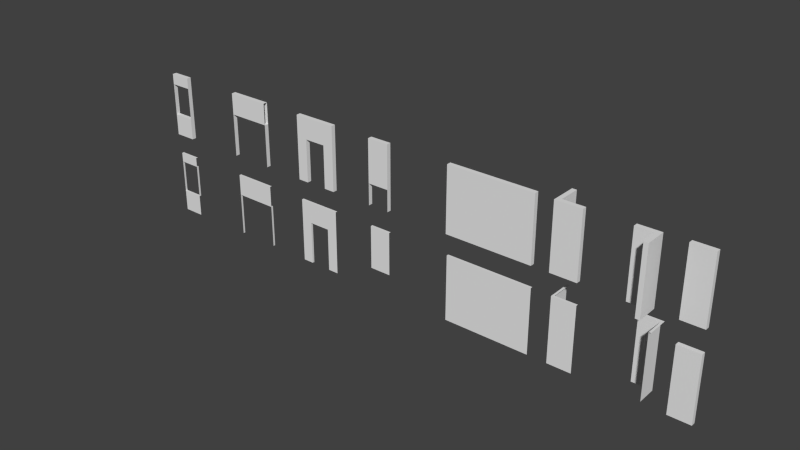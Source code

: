 # Source: wall_basic.blend  (saved by Blender 2.67.0; exported with 4.5.12 LTS)
import bpy
from mathutils import Matrix  # noqa: F401  (used for matrix-valued properties, if any)

bpy.ops.wm.read_factory_settings(use_empty=True)
scene = bpy.context.scene
scene.name = 'Scene'

# ---- collections
col_collection_1 = bpy.data.collections.new('Collection 1'); scene.collection.children.link(col_collection_1)

# ---- world
world_world = bpy.data.worlds.new('World'); scene.world = world_world
world_world.color = (0.05088, 0.05088, 0.05088)
world_world.use_sun_shadow = False
world_world.sun_shadow_jitter_overblur = 0.0
world_world.cycles.sampling_method = 'MANUAL'
world_world.cycles.sample_map_resolution = 256

# ---- meshes
me_plane_008 = bpy.data.meshes.new('Plane.008')
me_plane_008.from_pydata([(1.0, -4.778e-08, 0.1), (1.0, 3.0, 0.1), (-2.384e-07, -4.778e-08, 0.1), (-2.384e-07, 3.0, 0.1), (1.0, -1.757e-07, -0.1), (1.0, 3.0, -0.1), (0.0, -1.757e-07, -0.1), (0.0, 3.0, -0.1), (0.0, -4.778e-08, 0.1), (0.0, 3.0, 0.1)], [], [(2, 0, 1, 3), (1, 0, 4, 5), (5, 4, 6, 7), (7, 6, 8, 9), (5, 7, 9, 1), (0, 8, 6, 4)])
_uv = me_plane_008.uv_layers.new(name='UVMap')
_uv.uv.foreach_set('vector', [0.04339, 0.7654, 0.04339, 0.4465, 0.9999, 0.4465, 0.9999, 0.7654, 0.9999, 0.4465, 0.04339, 0.4465, 0.1109, 0.3718, 0.9021, 0.385, 0.9021, 0.385, 0.1109, 0.3718, 0.09793, 0.06168, 0.8891, 0.07478, 0.8891, 0.07478, 0.09793, 0.06168, 8.747e-05, 8.747e-05, 0.9566, 8.747e-05, 0.9021, 0.385, 0.8891, 0.07478, 0.9566, 8.747e-05, 0.9999, 0.4465, 0.04339, 0.4465, 8.747e-05, 8.747e-05, 0.09793, 0.06168, 0.1109, 0.3718])
me_plane_008.use_remesh_preserve_volume = False
me_plane_008.use_remesh_preserve_attributes = False
me_plane_008.use_mirror_vertex_groups = False
me_plane_008.update()
me_plane_006 = bpy.data.meshes.new('Plane.006')
me_plane_006.from_pydata([(1.0, -4.778e-08, 0.1), (1.0, 3.0, 0.1), (-2.384e-07, -4.778e-08, 0.1), (-2.384e-07, 3.0, 0.1), (1.0, -1.757e-07, -0.1), (1.0, 3.0, -0.1), (0.0, -1.757e-07, -0.1), (0.0, 3.0, -0.1)], [], [(2, 0, 1, 3), (1, 0, 4, 5), (5, 4, 6, 7), (7, 3, 1, 5)])
_uv = me_plane_006.uv_layers.new(name='UVMap')
_uv.uv.foreach_set('vector', [-0.003658, 0.001641, 0.45, 0.001641, 0.45, 0.9984, -0.003657, 0.9984, 0.45, 0.9984, 0.45, 0.001641, 0.5407, 0.001641, 0.5407, 0.9984, 0.5407, 0.9984, 0.5407, 0.001641, 0.9943, 0.001641, 0.9943, 0.9984, 0.001262, 0.8238, 0.08354, 0.8241, 0.08228, 1.235, -1.49e-07, 1.235])
me_plane_006.use_remesh_preserve_volume = False
me_plane_006.use_remesh_preserve_attributes = False
me_plane_006.use_mirror_vertex_groups = False
me_plane_006.update()
me_plane_004 = bpy.data.meshes.new('Plane.004')
me_plane_004.from_pydata([(1.0, -4.778e-08, 0.1), (1.0, 3.0, 0.1), (0.0, -4.778e-08, 0.1), (0.0, 3.0, 0.1), (1.0, 1.0, 0.1), (0.0, 1.0, 0.1), (1.0, 2.55, 0.1), (0.0, 2.55, 0.1), (1.0, 3.0, -2.019e-06), (0.0, 3.0, -2.019e-06), (1.0, 1.0, -6.855e-07), (0.0, 1.0, -6.855e-07), (1.0, 2.55, -1.729e-06), (0.0, 2.55, -1.729e-06)], [], [(4, 5, 2, 0), (1, 3, 7, 6), (3, 1, 8, 9), (5, 4, 10, 11), (6, 7, 13, 12), (13, 7, 5, 11), (6, 12, 10, 4)])
_uv = me_plane_004.uv_layers.new(name='UVMap')
_uv.uv.foreach_set('vector', [0.9967, 0.6776, 0.005409, 0.681, 0.003328, 0.00247, 0.9946, -0.0009993, 0.9959, 0.939, 0.004629, 0.9355, 0.00541, 0.681, 0.9967, 0.6845, 0.005236, 0.9425, 0.9965, 0.939, 0.9967, 0.9955, 0.005409, 0.999, 3.162e-05, 0.9001, 1.0, 0.9001, 1.0, 0.9251, 3.162e-05, 0.9251, 1.0, 0.9, 3.165e-05, 0.9, 3.162e-05, 0.875, 1.0, 0.875, -0.129, 0.98, -0.1288, 0.9595, 1.148, 0.9604, 1.147, 0.981, -0.1288, 0.9595, -0.129, 0.9389, 1.147, 0.9379, 1.148, 0.9585])
me_plane_004.use_remesh_preserve_volume = False
me_plane_004.use_remesh_preserve_attributes = False
me_plane_004.use_mirror_vertex_groups = False
me_plane_004.update()
me_plane_003 = bpy.data.meshes.new('Plane.003')
me_plane_003.from_pydata([(2.0, 3.0, 0.1), (2.0, -4.778e-08, 0.1), (1.5, -4.778e-08, 0.1), (1.5, 3.0, 0.1), (0.5, 3.0, 0.1), (0.5, 6.398e-08, 0.1), (-9.537e-07, 6.398e-08, 0.1), (-9.537e-07, 3.0, 0.1), (1.5, 2.0, 0.1), (2.0, 2.0, 0.1), (0.5, 2.0, 0.1), (-9.537e-07, 2.0, 0.1), (2.0, 0.0, 0.1), (1.5, 0.0, 0.1), (-9.537e-07, 0.0, 0.1), (0.5, 0.0, 0.1), (1.5, 2.0, -1.378e-06), (0.5, 2.0, -1.378e-06), (1.5, -6.398e-08, -9.686e-08), (0.5, -6.398e-08, -9.686e-08), (2.0, 3.0, -2.019e-06), (1.5, 3.0, -1.781e-06), (0.5, 3.0, -2.019e-06), (-9.537e-07, 3.0, -2.019e-06)], [(2, 1), (5, 6)], [(4, 7, 11, 10), (3, 8, 9, 0), (9, 8, 13, 12), (10, 11, 14, 15), (10, 8, 3, 4), (13, 8, 16, 18), (8, 10, 17, 16), (10, 15, 19, 17), (7, 4, 22, 23), (4, 3, 21, 22), (3, 0, 20, 21)])
_uv = me_plane_003.uv_layers.new(name='UVMap')
_uv.uv.foreach_set('vector', [0.2531, 1.0, 0.006159, 1.0, 0.006158, 0.6645, 0.2531, 0.6645, 0.7469, 1.0, 0.7469, 0.6645, 0.9938, 0.6645, 0.9938, 1.0, 0.9938, 0.6645, 0.7469, 0.6645, 0.7469, 0.0005206, 0.9938, 0.0005209, 0.2531, 0.6645, 0.006158, 0.6645, 0.006157, 0.0005191, 0.2531, 0.0005188, 0.2531, 0.6645, 0.7469, 0.6645, 0.7469, 1.0, 0.2531, 1.0, 0.05934, -0.002318, 0.05934, 0.635, 0.00934, 0.635, 0.009339, -0.002318, 0.07998, 0.9372, 0.7896, 0.9372, 0.7896, 0.9727, 0.07998, 0.9727, 0.014, 0.6886, 0.014, 0.002339, 0.06399, 0.002339, 0.06399, 0.6886, 0.8291, 0.8229, 0.8285, 0.6172, 0.8696, 0.6171, 0.8703, 0.8228, 0.8285, 0.6172, 0.8272, 0.2058, 0.8684, 0.2057, 0.8696, 0.6171, 0.8272, 0.2058, 0.8266, 0.0001265, 0.8677, 1.192e-07, 0.8684, 0.2057])
me_plane_003.use_remesh_preserve_volume = False
me_plane_003.use_remesh_preserve_attributes = False
me_plane_003.use_mirror_vertex_groups = False
me_plane_003.update()
me_plane_002 = bpy.data.meshes.new('Plane.002')
me_plane_002.from_pydata([(2.0, 3.0, 0.1), (-8.345e-07, 3.0, 0.1), (2.0, 2.0, 0.1), (-8.345e-07, 2.0, 0.1), (2.0, -1.832e-07, -9.686e-08), (-8.345e-07, -1.192e-07, 0.1), (-8.345e-07, -1.832e-07, -9.686e-08), (-8.345e-07, 2.0, -1.378e-06), (2.0, -1.192e-07, 0.1), (2.0, 2.0, -1.378e-06), (2.0, 3.0, -1.781e-06), (-8.345e-07, 3.0, -2.019e-06)], [], [(3, 2, 0, 1), (2, 3, 7, 9), (3, 5, 6, 7), (8, 2, 9, 4), (1, 0, 10, 11)])
_uv = me_plane_002.uv_layers.new(name='UVMap')
_uv.uv.foreach_set('vector', [-0.2, 0.5011, 1.198, 0.4968, 1.2, 1.196, -0.1979, 1.2, 1.198, 0.4183, -0.1998, 0.4226, -0.2, 0.3527, 1.198, 0.3484, -0.1998, 0.2742, 1.198, 0.2785, 1.198, 0.3484, -0.2, 0.3441, 1.198, 0.2699, -0.1998, 0.2742, -0.2, 0.2043, 1.198, 0.2, 1.198, 0.4925, -0.1998, 0.4968, -0.2, 0.4269, 1.198, 0.4226])
me_plane_002.use_remesh_preserve_volume = False
me_plane_002.use_remesh_preserve_attributes = False
me_plane_002.use_mirror_vertex_groups = False
me_plane_002.update()
me_plane_001 = bpy.data.meshes.new('Plane.001')
me_plane_001.from_pydata([(1.0, 3.0, 0.1), (1.0, 6.398e-08, 0.1), (1.0, 1.0, 0.1), (0.0, 1.0, 0.1), (0.0, 6.398e-08, 0.1), (0.0, 3.0, 0.1), (1.0, 3.0, -1.922e-06), (0.0, 3.0, -1.922e-06)], [(1, 2), (3, 4)], [(3, 2, 0, 5), (5, 0, 6, 7)])
_uv = me_plane_001.uv_layers.new(name='UVMap')
_uv.uv.foreach_set('vector', [0.09845, -1.192e-07, 1.0, 0.002766, 0.9945, 1.806, 0.09292, 1.803, 0.09292, 0.9043, 0.09015, 1.806, -1.788e-07, 1.806, 0.002766, 0.904])
me_plane_001.use_remesh_preserve_volume = False
me_plane_001.use_remesh_preserve_attributes = False
me_plane_001.use_mirror_vertex_groups = False
me_plane_001.update()
me_plane_007 = bpy.data.meshes.new('Plane.007')
me_plane_007.from_pydata([(-0.1, 6.398e-07, 1.0), (-0.1, 3.0, 1.0), (-0.1, 6.398e-08, 0.1), (-0.1, 3.0, 0.1), (-1.0, 6.398e-08, 0.1), (-1.0, 3.0, 0.1), (9.686e-08, 3.0, 1.0), (9.686e-08, 3.0, -1.96e-06), (-1.0, 3.0, -1.96e-06)], [], [(3, 5, 4, 2), (1, 3, 2, 0), (5, 3, 7, 8), (3, 1, 6, 7)])
_uv = me_plane_007.uv_layers.new(name='UVMap')
_uv.uv.foreach_set('vector', [0.4963, 0.9909, -0.003891, 0.9909, -0.003891, 0.002004, 0.4963, 0.002004, 0.9946, 0.9909, 0.4944, 0.9909, 0.4944, -0.0003247, 0.9946, -0.0003247, 0.3366, 0.8863, 0.4813, 0.964, 0.4801, 0.9807, 0.3193, 0.8943, 0.4813, 0.964, 0.6367, 0.8917, 0.6528, 0.9003, 0.4801, 0.9807])
me_plane_007.use_remesh_preserve_volume = False
me_plane_007.use_remesh_preserve_attributes = False
me_plane_007.use_mirror_vertex_groups = False
me_plane_007.update()
me_plane_005 = bpy.data.meshes.new('Plane.005')
me_plane_005.from_pydata([(1.0, 6.398e-08, 0.1), (1.0, 3.0, 0.1), (-0.1, 6.398e-08, 0.1), (-0.1, 3.0, 0.1), (-0.1, -6.398e-07, -1.0), (-0.1, 3.0, -1.0), (1.0, 3.0, -1.922e-06), (9.686e-08, 3.0, -1.922e-06), (9.686e-08, 3.0, -1.0)], [], [(3, 5, 4, 2), (1, 3, 2, 0), (5, 3, 7, 8), (3, 1, 6, 7)])
_uv = me_plane_005.uv_layers.new(name='UVMap')
_uv.uv.foreach_set('vector', [0.5017, 0.9936, 3.254e-05, 0.9936, 3.314e-05, 4.78e-05, 0.5017, 4.792e-05, 0.9953, 0.9889, 0.5216, 0.9889, 0.5216, -0.00228, 0.9953, -0.00228, 0.7019, 0.9197, 0.4373, 0.9814, 0.4501, 0.9638, 0.6907, 0.9077, 0.4373, 0.9814, 0.3138, 0.8491, 0.3379, 0.8435, 0.4501, 0.9638])
me_plane_005.use_remesh_preserve_volume = False
me_plane_005.use_remesh_preserve_attributes = False
me_plane_005.use_mirror_vertex_groups = False
me_plane_005.update()
me_plane = bpy.data.meshes.new('Plane')
me_plane.from_pydata([(4.0, -4.778e-08, 0.1), (4.0, 3.0, 0.1), (-2.384e-07, -4.778e-08, 0.1), (-2.384e-07, 3.0, 0.1), (4.0, 3.0, -2.019e-06), (-2.384e-07, 3.0, -2.019e-06)], [], [(2, 0, 1, 3), (3, 1, 4, 5)])
_uv = me_plane.uv_layers.new(name='UVMap')
_uv.uv.foreach_set('vector', [8.659e-05, 8.665e-05, 2.0, 8.659e-05, 2.0, 1.0, 8.671e-05, 1.0, 8.805e-05, 0.75, 2.0, 0.75, 2.0, 0.775, 8.808e-05, 0.775])
me_plane.use_remesh_preserve_volume = False
me_plane.use_remesh_preserve_attributes = False
me_plane.use_mirror_vertex_groups = False
me_plane.update()
me_cube_003 = bpy.data.meshes.new('Cube.003')
me_cube_003.from_pydata([(0.0, -1.51e-08, 0.2), (0.0, 1.688e-15, -2.235e-08), (1.0, -1.51e-08, 0.2), (0.0, 3.0, 2.041e-07), (1.0, 3.0, 2.041e-07), (1.0, 3.0, 0.2), (1.0, 1.688e-15, -2.235e-08), (0.0, 3.0, 0.2), (0.0, 1.0, 5.315e-08), (1.0, 1.0, 5.315e-08), (1.0, 1.0, 0.2), (0.0, 1.0, 0.2)], [], [(11, 8, 1, 0), (9, 10, 2, 6), (10, 11, 8, 9), (5, 4, 3, 7), (7, 3, 8, 11), (3, 4, 9, 8), (4, 5, 10, 9), (5, 7, 11, 10)])
me_cube_003.use_remesh_preserve_volume = False
me_cube_003.use_remesh_preserve_attributes = False
me_cube_003.use_mirror_vertex_groups = False
me_cube_003.update()
me_cube = bpy.data.meshes.new('Cube')
me_cube.from_pydata([(0.0, -1.51e-08, 0.2), (0.0, 1.688e-15, -2.235e-08), (4.0, 1.688e-15, -2.235e-08), (4.0, -1.51e-08, 0.2), (0.0, 3.0, 0.2), (0.0, 3.0, 2.041e-07), (4.0, 3.0, 2.041e-07), (4.0, 3.0, 0.2)], [], [(4, 5, 1, 0), (5, 6, 2, 1), (6, 7, 3, 2), (7, 4, 0, 3), (0, 1, 2, 3), (7, 6, 5, 4)])
me_cube.use_remesh_preserve_volume = False
me_cube.use_remesh_preserve_attributes = False
me_cube.use_mirror_vertex_groups = False
me_cube.update()
me_cube_002 = bpy.data.meshes.new('Cube.002')
me_cube_002.from_pydata([(-0.2, -1.51e-08, 0.2), (0.0, 1.688e-15, -2.235e-08), (0.0, -7.55e-08, 1.0), (-0.2, -7.55e-08, 1.0), (-0.2, 3.0, 0.2), (0.0, 3.0, 2.041e-07), (0.0, 3.0, 1.0), (-0.2, 3.0, 1.0), (-1.0, -1.51e-08, 0.2), (-1.0, 0.0, 0.0), (-1.0, 3.0, 0.2), (-1.0, 3.0, 2.265e-07)], [], [(0, 4, 10, 8), (5, 6, 2, 1), (6, 7, 3, 2), (7, 4, 0, 3), (0, 1, 2, 3), (7, 6, 5, 4), (10, 11, 9, 8), (4, 5, 11, 10), (5, 1, 9, 11), (1, 0, 8, 9)])
me_cube_002.use_remesh_preserve_volume = False
me_cube_002.use_remesh_preserve_attributes = False
me_cube_002.use_mirror_vertex_groups = False
me_cube_002.update()
me_cube_001 = bpy.data.meshes.new('Cube.001')
me_cube_001.from_pydata([(-0.2, -1.51e-08, 0.2), (0.0, 1.688e-15, -2.235e-08), (1.0, 1.688e-15, -2.235e-08), (1.0, -1.51e-08, 0.2), (-0.2, 3.0, 0.2), (0.0, 3.0, 2.041e-07), (1.0, 3.0, 2.041e-07), (1.0, 3.0, 0.2), (-0.2, 7.55e-08, -1.0), (0.0, 7.55e-08, -1.0), (-0.2, 3.0, -1.0), (0.0, 3.0, -1.0)], [], [(0, 4, 10, 8), (5, 6, 2, 1), (6, 7, 3, 2), (7, 4, 0, 3), (0, 1, 2, 3), (7, 6, 5, 4), (10, 11, 9, 8), (4, 5, 11, 10), (5, 1, 9, 11), (1, 0, 8, 9)])
me_cube_001.use_remesh_preserve_volume = False
me_cube_001.use_remesh_preserve_attributes = False
me_cube_001.use_mirror_vertex_groups = False
me_cube_001.update()
me_cube_005 = bpy.data.meshes.new('Cube.005')
me_cube_005.from_pydata([(2.0, 3.0, 2.041e-07), (2.0, 1.688e-15, -2.235e-08), (2.0, 3.0, 0.2), (2.0, -1.51e-08, 0.2), (0.0, -1.51e-08, 0.2), (0.0, 3.0, 2.041e-07), (0.0, 3.0, 0.2), (0.0, 1.688e-15, -2.235e-08), (2.0, 2.0, 1.286e-07), (2.0, 2.0, 0.2), (0.0, 2.0, 0.2), (0.0, 2.0, 1.286e-07)], [], [(9, 8, 1, 3), (10, 4, 7, 11), (9, 10, 11, 8), (2, 0, 5, 6), (5, 0, 8, 11), (2, 6, 10, 9)])
me_cube_005.use_remesh_preserve_volume = False
me_cube_005.use_remesh_preserve_attributes = False
me_cube_005.use_mirror_vertex_groups = False
me_cube_005.update()
me_cube_004 = bpy.data.meshes.new('Cube.004')
me_cube_004.from_pydata([(0.0, -1.51e-08, 0.2), (0.0, 1.688e-15, -2.235e-08), (2.0, 1.688e-15, -2.235e-08), (2.0, -1.51e-08, 0.2), (0.0, 3.0, 0.2), (0.0, 3.0, 2.041e-07), (2.0, 3.0, 2.041e-07), (2.0, 3.0, 0.2), (1.5, 3.0, 2.041e-07), (1.5, 1.688e-15, -2.235e-08), (1.5, 3.0, 0.2), (1.5, -1.51e-08, 0.2), (0.5, -1.51e-08, 0.2), (0.5, 3.0, 2.041e-07), (0.5, 3.0, 0.2), (0.5, 1.688e-15, -2.235e-08), (0.0, 2.0, 1.286e-07), (0.0, 2.0, 0.2), (2.0, 2.0, 1.286e-07), (2.0, 2.0, 0.2), (1.5, 2.0, 1.286e-07), (1.5, 2.0, 0.2), (0.5, 2.0, 0.2), (0.5, 2.0, 1.286e-07)], [], [(17, 16, 1, 0), (20, 18, 2, 9), (18, 19, 3, 2), (22, 17, 0, 12), (11, 9, 2, 3), (14, 13, 5, 4), (21, 20, 9, 11), (19, 21, 11, 3), (22, 12, 15, 23), (7, 6, 8, 10), (21, 22, 23, 20), (7, 10, 21, 19), (8, 6, 18, 20), (0, 1, 15, 12), (10, 8, 13, 14), (5, 13, 23, 16), (4, 5, 16, 17), (16, 23, 15, 1), (13, 8, 20, 23), (14, 4, 17, 22), (6, 7, 19, 18), (10, 14, 22, 21)])
me_cube_004.use_remesh_preserve_volume = False
me_cube_004.use_remesh_preserve_attributes = False
me_cube_004.use_mirror_vertex_groups = False
me_cube_004.update()
me_cube_006 = bpy.data.meshes.new('Cube.006')
me_cube_006.from_pydata([(0.0, 1.0, 0.2), (1.0, 1.0, 0.2), (0.0, 3.0, 0.2), (1.0, 3.0, 2.041e-07), (1.0, 3.0, 0.2), (0.0, 3.0, 2.041e-07), (0.0, 1.0, 5.315e-08), (0.0, 2.5, 0.2), (1.0, 2.5, 0.2), (1.0, 2.5, 1.664e-07), (0.0, 2.5, 1.664e-07), (1.0, 1.688e-15, -2.235e-08), (0.0, -1.51e-08, 0.2), (0.0, 1.688e-15, -2.235e-08), (1.0, 1.0, 5.315e-08), (1.0, -1.51e-08, 0.2)], [], [(7, 10, 6, 0), (9, 8, 1, 14), (8, 7, 10, 9), (14, 1, 15, 11), (4, 3, 5, 2), (2, 5, 10, 7), (5, 3, 9, 10), (3, 4, 8, 9), (4, 2, 7, 8), (0, 6, 13, 12), (13, 6, 14, 11), (12, 13, 11, 15), (0, 12, 15, 1), (6, 0, 1, 14)])
me_cube_006.use_remesh_preserve_volume = False
me_cube_006.use_remesh_preserve_attributes = False
me_cube_006.use_mirror_vertex_groups = False
me_cube_006.update()

# ---- objects
ob_wall_collider_end = bpy.data.objects.new('wall_collider_end', me_plane_008)
ob_wall_basic_end = bpy.data.objects.new('wall_basic_end', me_plane_006)
ob_wall_basic_window = bpy.data.objects.new('wall_basic_window', me_plane_004)
ob_wall_basic_door_single = bpy.data.objects.new('wall_basic_door_single', me_plane_003)
ob_wall_basic_door_double = bpy.data.objects.new('wall_basic_door_double', me_plane_002)
ob_wall_basic_airduct = bpy.data.objects.new('wall_basic_airduct', me_plane_001)
ob_wall_basic_corner_270 = bpy.data.objects.new('wall_basic_corner_270', me_plane_007)
ob_wall_basic_corner_90 = bpy.data.objects.new('wall_basic_corner_90', me_plane_005)
ob_wall_basic_center = bpy.data.objects.new('wall_basic_center', me_plane)
ob_wall_collider_airduct = bpy.data.objects.new('wall_collider_airduct', me_cube_003)
ob_wall_collider_center = bpy.data.objects.new('wall_collider_center', me_cube)
ob_wall_collider_corner_270 = bpy.data.objects.new('wall_collider_corner_270', me_cube_002)
ob_wall_collider_corner_90 = bpy.data.objects.new('wall_collider_corner_90', me_cube_001)
ob_wall_collider_door_double = bpy.data.objects.new('wall_collider_door_double', me_cube_005)
ob_wall_collider_door_single = bpy.data.objects.new('wall_collider_door_single', me_cube_004)
ob_wall_collider_window = bpy.data.objects.new('wall_collider_window', me_cube_006)

# ---- transforms, parenting, visibility, modifiers, constraints
ob_wall_collider_end.location = (10.0, 0.0, 4.0)
ob_wall_collider_end.rotation_euler = (1.571, 0.0, 0.0)
ob_wall_collider_end.lineart.crease_threshold = 0.0
ob_wall_basic_end.location = (10.0, 0.0, 0.0)
ob_wall_basic_end.rotation_euler = (1.571, 0.0, 0.0)
ob_wall_basic_end.lineart.crease_threshold = 0.0
ob_wall_basic_window.location = (-16.0, 0.0, 0.0)
ob_wall_basic_window.rotation_euler = (1.571, 0.0, 0.0)
ob_wall_basic_window.lineart.crease_threshold = 0.0
ob_wall_basic_door_single.location = (-8.0, 0.0, 0.0)
ob_wall_basic_door_single.rotation_euler = (1.571, 0.0, 0.0)
ob_wall_basic_door_single.lineart.crease_threshold = 0.0
ob_wall_basic_door_double.location = (-12.0, 0.0, 0.0)
ob_wall_basic_door_double.rotation_euler = (1.571, 0.0, 0.0)
ob_wall_basic_door_double.lineart.crease_threshold = 0.0
ob_wall_basic_airduct.location = (-4.0, 0.0, 0.0)
ob_wall_basic_airduct.rotation_euler = (1.571, 0.0, 0.0)
ob_wall_basic_airduct.lineart.crease_threshold = 0.0
ob_wall_basic_corner_270.location = (9.0, 1.0, 0.0)
ob_wall_basic_corner_270.rotation_euler = (1.571, 0.0, 0.0)
ob_wall_basic_corner_270.lineart.crease_threshold = 0.0
ob_wall_basic_corner_90.location = (5.0, 0.0, 0.0)
ob_wall_basic_corner_90.rotation_euler = (1.571, 0.0, 0.0)
ob_wall_basic_corner_90.lineart.crease_threshold = 0.0
ob_wall_basic_center.location = (0.0, 0.0, 0.0)
ob_wall_basic_center.rotation_euler = (1.571, 0.0, 0.0)
ob_wall_basic_center.lineart.crease_threshold = 0.0
ob_wall_collider_airduct.location = (-4.0, 0.0, 4.0)
ob_wall_collider_airduct.rotation_euler = (1.571, -0.0, 0.0)
ob_wall_collider_airduct.lineart.crease_threshold = 0.0
ob_wall_collider_center.location = (0.0, 0.0, 4.0)
ob_wall_collider_center.rotation_euler = (1.571, -0.0, 0.0)
ob_wall_collider_center.lineart.crease_threshold = 0.0
ob_wall_collider_corner_270.location = (9.0, 0.0, 4.0)
ob_wall_collider_corner_270.rotation_euler = (1.571, -0.0, 0.0)
ob_wall_collider_corner_270.lineart.crease_threshold = 0.0
ob_wall_collider_corner_90.location = (5.0, 0.0, 4.0)
ob_wall_collider_corner_90.rotation_euler = (1.571, -0.0, 0.0)
ob_wall_collider_corner_90.lineart.crease_threshold = 0.0
ob_wall_collider_door_double.location = (-12.0, 0.0, 4.0)
ob_wall_collider_door_double.rotation_euler = (1.571, -0.0, 0.0)
ob_wall_collider_door_double.lineart.crease_threshold = 0.0
ob_wall_collider_door_single.location = (-8.0, 0.0, 4.0)
ob_wall_collider_door_single.rotation_euler = (1.571, -0.0, 0.0)
ob_wall_collider_door_single.lineart.crease_threshold = 0.0
ob_wall_collider_window.location = (-16.0, 0.0, 4.0)
ob_wall_collider_window.rotation_euler = (1.571, -0.0, 0.0)
ob_wall_collider_window.lineart.crease_threshold = 0.0

# ---- collection membership
col_collection_1.objects.link(ob_wall_collider_end)
col_collection_1.objects.link(ob_wall_basic_end)
col_collection_1.objects.link(ob_wall_basic_window)
col_collection_1.objects.link(ob_wall_basic_door_single)
col_collection_1.objects.link(ob_wall_basic_door_double)
col_collection_1.objects.link(ob_wall_basic_airduct)
col_collection_1.objects.link(ob_wall_basic_corner_270)
col_collection_1.objects.link(ob_wall_basic_corner_90)
col_collection_1.objects.link(ob_wall_basic_center)
col_collection_1.objects.link(ob_wall_collider_airduct)
col_collection_1.objects.link(ob_wall_collider_center)
col_collection_1.objects.link(ob_wall_collider_corner_270)
col_collection_1.objects.link(ob_wall_collider_corner_90)
col_collection_1.objects.link(ob_wall_collider_door_double)
col_collection_1.objects.link(ob_wall_collider_door_single)
col_collection_1.objects.link(ob_wall_collider_window)

# ---- scene / render settings (as saved in the file)
scene.frame_start = 1; scene.frame_end = 250; scene.frame_set(1)
scene.render.engine = 'BLENDER_EEVEE_NEXT'
scene.render.image_settings.color_mode = 'RGB'
scene.render.image_settings.compression = 90
scene.render.resolution_percentage = 50
scene.render.dither_intensity = 0.0
scene.cycles.use_denoising = False
scene.cycles.samples = 10
scene.cycles.sampling_pattern = 'TABULATED_SOBOL'
scene.cycles.light_sampling_threshold = 0.0
scene.cycles.use_adaptive_sampling = False
scene.cycles.use_light_tree = False
scene.cycles.blur_glossy = 0.0
scene.cycles.volume_bounces = 1
scene.cycles.pixel_filter_type = 'GAUSSIAN'
scene.cycles.sample_clamp_indirect = 0.0
scene.view_settings.view_transform = 'Standard'
bpy.context.view_layer.update()

# ---- added for rendering (the .blend has no active camera and no usable light): camera, sun
cam_auto = bpy.data.cameras.new('AutoCamera')
cam_auto.lens = 50.0
cam_auto.sensor_width = 36.0
cam_auto.clip_end = 1000.0
ob_auto_camera = bpy.data.objects.new('AutoCamera', cam_auto)
scene.collection.objects.link(ob_auto_camera)
ob_auto_camera.location = (23.3732, -31.0479, 24.1986)
ob_auto_camera.rotation_euler = (1.09748, -7.21219e-08, 0.694738)
scene.camera = ob_auto_camera
light_auto_sun = bpy.data.lights.new('AutoSun', 'SUN')
light_auto_sun.energy = 3.0
light_auto_sun.angle = 0.0523599
ob_auto_sun = bpy.data.objects.new('AutoSun', light_auto_sun)
scene.collection.objects.link(ob_auto_sun)
ob_auto_sun.rotation_euler = (0.872665, 0.174533, 0.523599)
bpy.context.view_layer.update()
